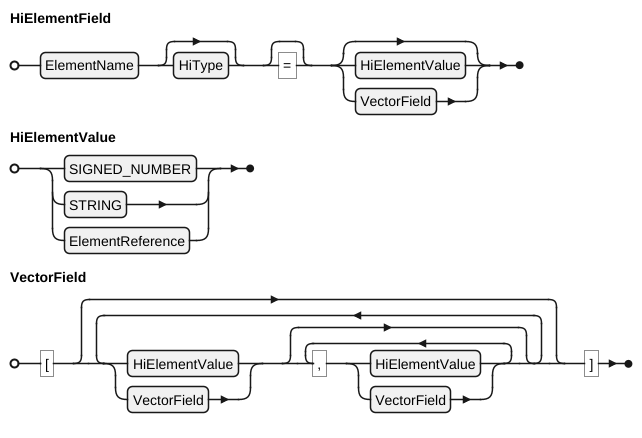

The diagram above was rendered by PlantUML. Its source (embedded in the PNG):
@startebnf
HiElementField = ElementName, [ HiType ], [ "=" ], [ HiElementValue | VectorField ];
HiElementValue = SIGNED_NUMBER | STRING | ElementReference;
VectorField = "[", { (HiElementValue | VectorField), {",", (HiElementValue | VectorField) } }, "]";

@endyaml